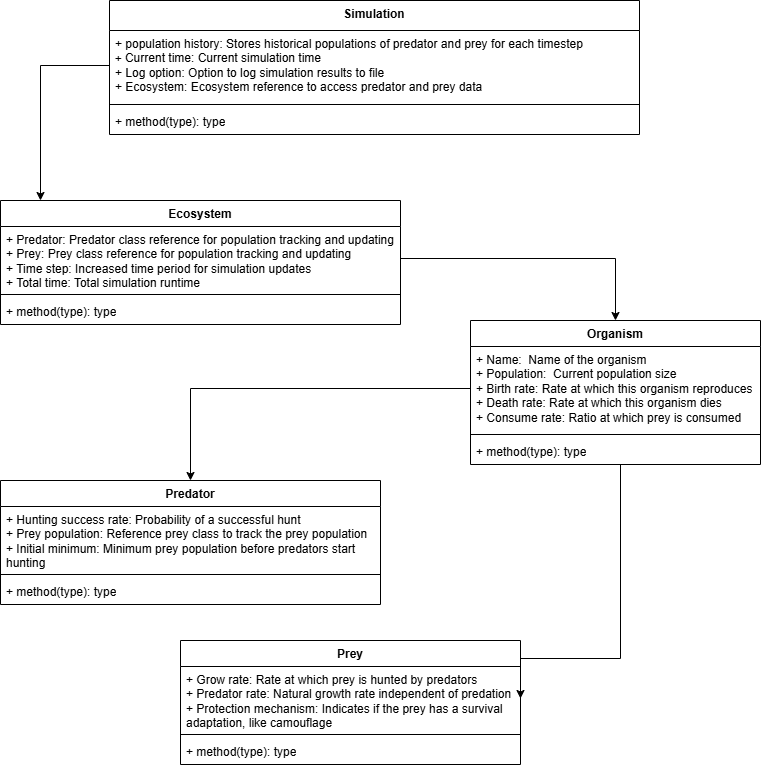

The diagram above was exported from draw.io. Its source (the exported page's mxGraphModel, read from the mxfile embedded in the PNG):
<mxGraphModel dx="1042" dy="565" grid="1" gridSize="10" guides="1" tooltips="1" connect="1" arrows="1" fold="1" page="1" pageScale="1" pageWidth="827" pageHeight="1169" math="0" shadow="0">
  <root>
    <mxCell id="WIyWlLk6GJQsqaUBKTNV-0" />
    <mxCell id="WIyWlLk6GJQsqaUBKTNV-1" parent="WIyWlLk6GJQsqaUBKTNV-0" />
    <mxCell id="VoWDq8r4XL_x_KmoSq8U-4" value="Ecosystem" style="swimlane;fontStyle=1;align=center;verticalAlign=top;childLayout=stackLayout;horizontal=1;startSize=26;horizontalStack=0;resizeParent=1;resizeParentMax=0;resizeLast=0;collapsible=1;marginBottom=0;whiteSpace=wrap;html=1;" parent="WIyWlLk6GJQsqaUBKTNV-1" vertex="1">
      <mxGeometry x="40" y="240" width="400" height="124" as="geometry" />
    </mxCell>
    <mxCell id="VoWDq8r4XL_x_KmoSq8U-5" value="+ Predator: Predator class reference for population tracking and updating&lt;div&gt;+ Prey: Prey class reference for population tracking and updating&lt;br&gt;&lt;div&gt;&lt;font face=&quot;Helvetica&quot;&gt;+ Time step:&amp;nbsp;&lt;/font&gt;&lt;span style=&quot;background-color: initial;&quot;&gt;Increased time period for simulation updates&lt;/span&gt;&lt;/div&gt;&lt;div&gt;&lt;font face=&quot;Helvetica&quot;&gt;+ Total time:&amp;nbsp;&lt;/font&gt;&lt;span style=&quot;background-color: initial;&quot;&gt;Total simulation runtime&lt;/span&gt;&lt;/div&gt;&lt;/div&gt;" style="text;strokeColor=none;fillColor=none;align=left;verticalAlign=top;spacingLeft=4;spacingRight=4;overflow=hidden;rotatable=0;points=[[0,0.5],[1,0.5]];portConstraint=eastwest;whiteSpace=wrap;html=1;" parent="VoWDq8r4XL_x_KmoSq8U-4" vertex="1">
      <mxGeometry y="26" width="400" height="64" as="geometry" />
    </mxCell>
    <mxCell id="VoWDq8r4XL_x_KmoSq8U-6" value="" style="line;strokeWidth=1;fillColor=none;align=left;verticalAlign=middle;spacingTop=-1;spacingLeft=3;spacingRight=3;rotatable=0;labelPosition=right;points=[];portConstraint=eastwest;strokeColor=inherit;" parent="VoWDq8r4XL_x_KmoSq8U-4" vertex="1">
      <mxGeometry y="90" width="400" height="8" as="geometry" />
    </mxCell>
    <mxCell id="VoWDq8r4XL_x_KmoSq8U-7" value="+ method(type): type" style="text;strokeColor=none;fillColor=none;align=left;verticalAlign=top;spacingLeft=4;spacingRight=4;overflow=hidden;rotatable=0;points=[[0,0.5],[1,0.5]];portConstraint=eastwest;whiteSpace=wrap;html=1;" parent="VoWDq8r4XL_x_KmoSq8U-4" vertex="1">
      <mxGeometry y="98" width="400" height="26" as="geometry" />
    </mxCell>
    <mxCell id="VoWDq8r4XL_x_KmoSq8U-8" value="Predator" style="swimlane;fontStyle=1;align=center;verticalAlign=top;childLayout=stackLayout;horizontal=1;startSize=26;horizontalStack=0;resizeParent=1;resizeParentMax=0;resizeLast=0;collapsible=1;marginBottom=0;whiteSpace=wrap;html=1;" parent="WIyWlLk6GJQsqaUBKTNV-1" vertex="1">
      <mxGeometry x="40" y="520" width="380" height="124" as="geometry" />
    </mxCell>
    <mxCell id="VoWDq8r4XL_x_KmoSq8U-9" value="&lt;div&gt;+ Hunting success rate:&amp;nbsp;Probability of a successful hunt&lt;/div&gt;&lt;div&gt;+ Prey population:&amp;nbsp;Reference prey class to track the prey population&lt;/div&gt;&lt;div&gt;+&amp;nbsp;Initial minimum:&amp;nbsp;Minimum prey population before predators start hunting&lt;/div&gt;" style="text;strokeColor=none;fillColor=none;align=left;verticalAlign=top;spacingLeft=4;spacingRight=4;overflow=hidden;rotatable=0;points=[[0,0.5],[1,0.5]];portConstraint=eastwest;whiteSpace=wrap;html=1;" parent="VoWDq8r4XL_x_KmoSq8U-8" vertex="1">
      <mxGeometry y="26" width="380" height="64" as="geometry" />
    </mxCell>
    <mxCell id="VoWDq8r4XL_x_KmoSq8U-10" value="" style="line;strokeWidth=1;fillColor=none;align=left;verticalAlign=middle;spacingTop=-1;spacingLeft=3;spacingRight=3;rotatable=0;labelPosition=right;points=[];portConstraint=eastwest;strokeColor=inherit;" parent="VoWDq8r4XL_x_KmoSq8U-8" vertex="1">
      <mxGeometry y="90" width="380" height="8" as="geometry" />
    </mxCell>
    <mxCell id="VoWDq8r4XL_x_KmoSq8U-11" value="+ method(type): type" style="text;strokeColor=none;fillColor=none;align=left;verticalAlign=top;spacingLeft=4;spacingRight=4;overflow=hidden;rotatable=0;points=[[0,0.5],[1,0.5]];portConstraint=eastwest;whiteSpace=wrap;html=1;" parent="VoWDq8r4XL_x_KmoSq8U-8" vertex="1">
      <mxGeometry y="98" width="380" height="26" as="geometry" />
    </mxCell>
    <mxCell id="VoWDq8r4XL_x_KmoSq8U-12" value="Organism" style="swimlane;fontStyle=1;align=center;verticalAlign=top;childLayout=stackLayout;horizontal=1;startSize=26;horizontalStack=0;resizeParent=1;resizeParentMax=0;resizeLast=0;collapsible=1;marginBottom=0;whiteSpace=wrap;html=1;" parent="WIyWlLk6GJQsqaUBKTNV-1" vertex="1">
      <mxGeometry x="510" y="360" width="290" height="144" as="geometry" />
    </mxCell>
    <mxCell id="VoWDq8r4XL_x_KmoSq8U-13" value="+ Name:&amp;nbsp; Name of the organism&lt;div&gt;+ Population:&amp;nbsp; Current population size&lt;/div&gt;&lt;div&gt;+ Birth rate:&amp;nbsp;Rate at which this organism reproduces&lt;/div&gt;&lt;div&gt;+ Death rate:&amp;nbsp;Rate at which this organism dies&amp;nbsp;&lt;/div&gt;&lt;div&gt;+ Consume rate:&amp;nbsp;Ratio at which prey is consumed&lt;/div&gt;" style="text;strokeColor=none;fillColor=none;align=left;verticalAlign=top;spacingLeft=4;spacingRight=4;overflow=hidden;rotatable=0;points=[[0,0.5],[1,0.5]];portConstraint=eastwest;whiteSpace=wrap;html=1;" parent="VoWDq8r4XL_x_KmoSq8U-12" vertex="1">
      <mxGeometry y="26" width="290" height="84" as="geometry" />
    </mxCell>
    <mxCell id="VoWDq8r4XL_x_KmoSq8U-14" value="" style="line;strokeWidth=1;fillColor=none;align=left;verticalAlign=middle;spacingTop=-1;spacingLeft=3;spacingRight=3;rotatable=0;labelPosition=right;points=[];portConstraint=eastwest;strokeColor=inherit;" parent="VoWDq8r4XL_x_KmoSq8U-12" vertex="1">
      <mxGeometry y="110" width="290" height="8" as="geometry" />
    </mxCell>
    <mxCell id="VoWDq8r4XL_x_KmoSq8U-15" value="+ method(type): type" style="text;strokeColor=none;fillColor=none;align=left;verticalAlign=top;spacingLeft=4;spacingRight=4;overflow=hidden;rotatable=0;points=[[0,0.5],[1,0.5]];portConstraint=eastwest;whiteSpace=wrap;html=1;" parent="VoWDq8r4XL_x_KmoSq8U-12" vertex="1">
      <mxGeometry y="118" width="290" height="26" as="geometry" />
    </mxCell>
    <mxCell id="VoWDq8r4XL_x_KmoSq8U-16" value="Prey" style="swimlane;fontStyle=1;align=center;verticalAlign=top;childLayout=stackLayout;horizontal=1;startSize=26;horizontalStack=0;resizeParent=1;resizeParentMax=0;resizeLast=0;collapsible=1;marginBottom=0;whiteSpace=wrap;html=1;" parent="WIyWlLk6GJQsqaUBKTNV-1" vertex="1">
      <mxGeometry x="220" y="680" width="340" height="124" as="geometry" />
    </mxCell>
    <mxCell id="VoWDq8r4XL_x_KmoSq8U-17" value="+ Grow rate:&amp;nbsp;Rate at which prey is hunted by predators&lt;div&gt;+ Predator rate:&amp;nbsp;Natural growth rate independent of predation&lt;/div&gt;&lt;div&gt;+ Protection mechanism:&amp;nbsp;Indicates if the prey has a survival adaptation, like camouflage&lt;/div&gt;" style="text;strokeColor=none;fillColor=none;align=left;verticalAlign=top;spacingLeft=4;spacingRight=4;overflow=hidden;rotatable=0;points=[[0,0.5],[1,0.5]];portConstraint=eastwest;whiteSpace=wrap;html=1;" parent="VoWDq8r4XL_x_KmoSq8U-16" vertex="1">
      <mxGeometry y="26" width="340" height="64" as="geometry" />
    </mxCell>
    <mxCell id="VoWDq8r4XL_x_KmoSq8U-18" value="" style="line;strokeWidth=1;fillColor=none;align=left;verticalAlign=middle;spacingTop=-1;spacingLeft=3;spacingRight=3;rotatable=0;labelPosition=right;points=[];portConstraint=eastwest;strokeColor=inherit;" parent="VoWDq8r4XL_x_KmoSq8U-16" vertex="1">
      <mxGeometry y="90" width="340" height="8" as="geometry" />
    </mxCell>
    <mxCell id="VoWDq8r4XL_x_KmoSq8U-19" value="+ method(type): type" style="text;strokeColor=none;fillColor=none;align=left;verticalAlign=top;spacingLeft=4;spacingRight=4;overflow=hidden;rotatable=0;points=[[0,0.5],[1,0.5]];portConstraint=eastwest;whiteSpace=wrap;html=1;" parent="VoWDq8r4XL_x_KmoSq8U-16" vertex="1">
      <mxGeometry y="98" width="340" height="26" as="geometry" />
    </mxCell>
    <mxCell id="VoWDq8r4XL_x_KmoSq8U-20" value="Simulation" style="swimlane;fontStyle=1;align=center;verticalAlign=top;childLayout=stackLayout;horizontal=1;startSize=30;horizontalStack=0;resizeParent=1;resizeParentMax=0;resizeLast=0;collapsible=1;marginBottom=0;whiteSpace=wrap;html=1;" parent="WIyWlLk6GJQsqaUBKTNV-1" vertex="1">
      <mxGeometry x="149" y="40" width="530" height="134" as="geometry" />
    </mxCell>
    <mxCell id="VoWDq8r4XL_x_KmoSq8U-21" value="+ population history: Stores historical populations of predator and prey for each timestep&lt;div&gt;&lt;div&gt;&lt;font face=&quot;monospace&quot;&gt;+&lt;/font&gt;&lt;font face=&quot;Helvetica&quot;&gt;&amp;nbsp;&lt;/font&gt;&lt;font face=&quot;Helvetica&quot;&gt;Current time&lt;/font&gt;: Current simulation time&lt;/div&gt;&lt;div&gt;+ Log option: Option to log simulation results to file&lt;/div&gt;&lt;/div&gt;&lt;div&gt;+ Ecosystem: Ecosystem reference to access predator and prey data&lt;/div&gt;" style="text;strokeColor=none;fillColor=none;align=left;verticalAlign=top;spacingLeft=4;spacingRight=4;overflow=hidden;rotatable=0;points=[[0,0.5],[1,0.5]];portConstraint=eastwest;whiteSpace=wrap;html=1;" parent="VoWDq8r4XL_x_KmoSq8U-20" vertex="1">
      <mxGeometry y="30" width="530" height="70" as="geometry" />
    </mxCell>
    <mxCell id="VoWDq8r4XL_x_KmoSq8U-22" value="" style="line;strokeWidth=1;fillColor=none;align=left;verticalAlign=middle;spacingTop=-1;spacingLeft=3;spacingRight=3;rotatable=0;labelPosition=right;points=[];portConstraint=eastwest;strokeColor=inherit;" parent="VoWDq8r4XL_x_KmoSq8U-20" vertex="1">
      <mxGeometry y="100" width="530" height="8" as="geometry" />
    </mxCell>
    <mxCell id="VoWDq8r4XL_x_KmoSq8U-23" value="+ method(type): type" style="text;strokeColor=none;fillColor=none;align=left;verticalAlign=top;spacingLeft=4;spacingRight=4;overflow=hidden;rotatable=0;points=[[0,0.5],[1,0.5]];portConstraint=eastwest;whiteSpace=wrap;html=1;" parent="VoWDq8r4XL_x_KmoSq8U-20" vertex="1">
      <mxGeometry y="108" width="530" height="26" as="geometry" />
    </mxCell>
    <mxCell id="VoWDq8r4XL_x_KmoSq8U-31" style="edgeStyle=orthogonalEdgeStyle;rounded=0;orthogonalLoop=1;jettySize=auto;html=1;exitX=0;exitY=0.5;exitDx=0;exitDy=0;entryX=0.1;entryY=0;entryDx=0;entryDy=0;entryPerimeter=0;" parent="WIyWlLk6GJQsqaUBKTNV-1" source="VoWDq8r4XL_x_KmoSq8U-21" target="VoWDq8r4XL_x_KmoSq8U-4" edge="1">
      <mxGeometry relative="1" as="geometry">
        <mxPoint x="140" y="50" as="sourcePoint" />
        <mxPoint x="55" y="190" as="targetPoint" />
        <Array as="points">
          <mxPoint x="80" y="105" />
        </Array>
      </mxGeometry>
    </mxCell>
    <mxCell id="hGtuWsq_26KaZ0SMTtX5-0" style="edgeStyle=orthogonalEdgeStyle;rounded=0;orthogonalLoop=1;jettySize=auto;html=1;exitX=1;exitY=0.5;exitDx=0;exitDy=0;entryX=0.5;entryY=0;entryDx=0;entryDy=0;" parent="WIyWlLk6GJQsqaUBKTNV-1" source="VoWDq8r4XL_x_KmoSq8U-5" target="VoWDq8r4XL_x_KmoSq8U-12" edge="1">
      <mxGeometry relative="1" as="geometry" />
    </mxCell>
    <mxCell id="hGtuWsq_26KaZ0SMTtX5-1" style="edgeStyle=orthogonalEdgeStyle;rounded=0;orthogonalLoop=1;jettySize=auto;html=1;exitX=0;exitY=0.5;exitDx=0;exitDy=0;entryX=0.5;entryY=0;entryDx=0;entryDy=0;" parent="WIyWlLk6GJQsqaUBKTNV-1" source="VoWDq8r4XL_x_KmoSq8U-13" target="VoWDq8r4XL_x_KmoSq8U-8" edge="1">
      <mxGeometry relative="1" as="geometry" />
    </mxCell>
    <mxCell id="hGtuWsq_26KaZ0SMTtX5-3" style="edgeStyle=orthogonalEdgeStyle;rounded=0;orthogonalLoop=1;jettySize=auto;html=1;entryX=1;entryY=0.5;entryDx=0;entryDy=0;" parent="WIyWlLk6GJQsqaUBKTNV-1" source="VoWDq8r4XL_x_KmoSq8U-15" target="VoWDq8r4XL_x_KmoSq8U-17" edge="1">
      <mxGeometry relative="1" as="geometry">
        <Array as="points">
          <mxPoint x="660" y="698" />
        </Array>
      </mxGeometry>
    </mxCell>
  </root>
</mxGraphModel>